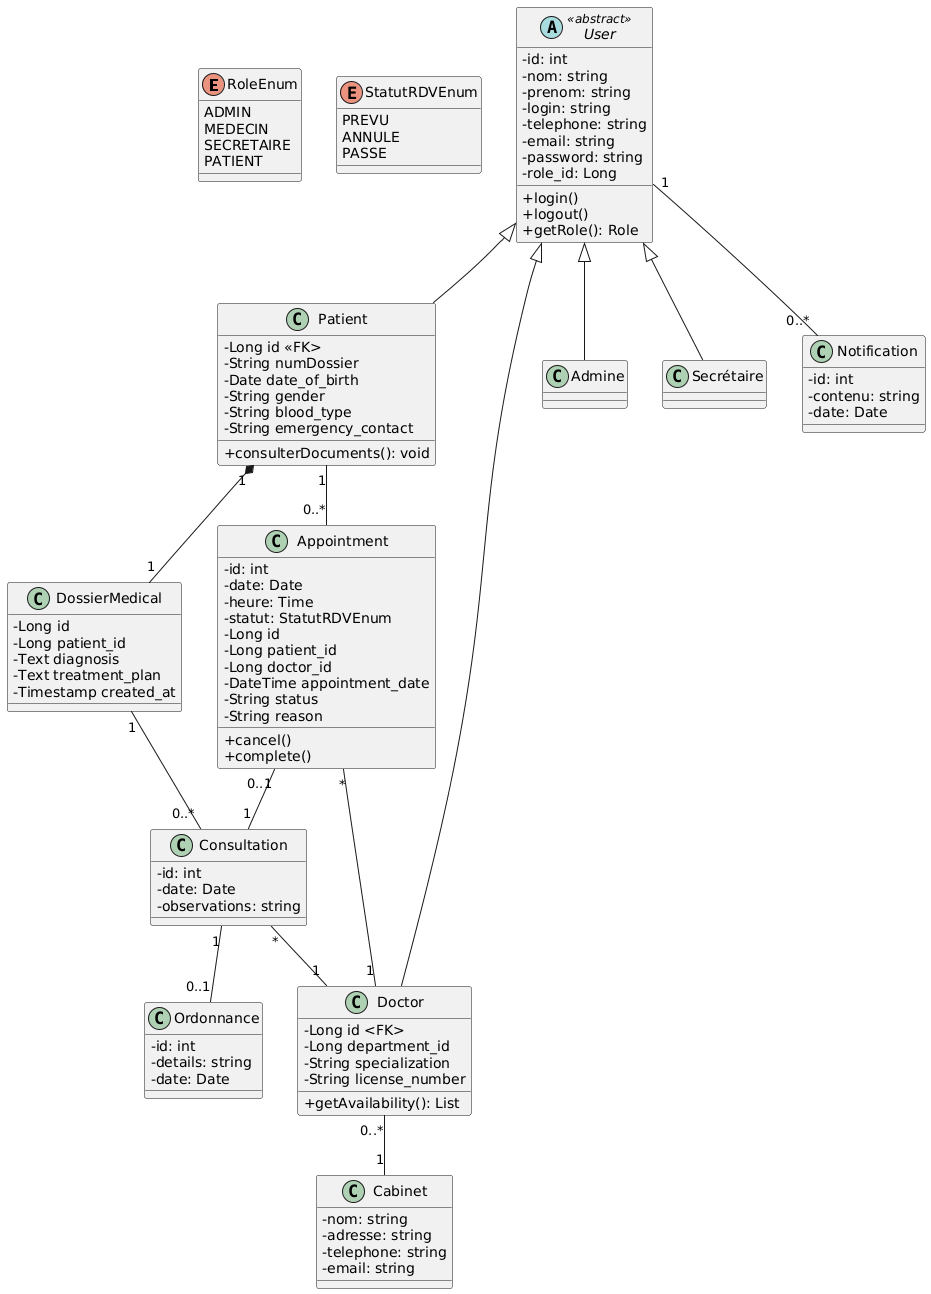

The diagram above was rendered by PlantUML. Its source (embedded in the PNG):
@startuml
skinparam classAttributeIconSize 0
skinparam monochrome false
skinparam shadowing false

' --- Énumérations ---
enum RoleEnum {
    ADMIN
    MEDECIN
    SECRETAIRE
    PATIENT
}

enum StatutRDVEnum {
    PREVU
    ANNULE
    PASSE
}

' --- Classes ---

abstract class User <<abstract>> {
    -id: int
    -nom: string
    -prenom: string
    -login: string
    -telephone: string
    -email: string
    -password: string
    -role_id: Long
    +login()
    +logout()
    +getRole(): Role
}

class Patient {
    -Long id «FK>
    -String numDossier
    -Date date_of_birth
    -String gender
    -String blood_type
    -String emergency_contact
    +consulterDocuments(): void
    
}
class Doctor {
    -Long id <FK>
    -Long department_id
    -String specialization
    -String license_number
    +getAvailability(): List
}

class DossierMedical {
    -Long id
    -Long patient_id
    -Text diagnosis
    -Text treatment_plan
    -Timestamp created_at

}

class Appointment {
    -id: int
    -date: Date
    -heure: Time
    -statut: StatutRDVEnum
    -Long id
    -Long patient_id
    -Long doctor_id
    -DateTime appointment_date
    -String status
    -String reason
    +cancel()
    +complete()
}


class Admine {
}


class Secrétaire {
}



class Consultation {
    -id: int
    -date: Date
    -observations: string
}

class Ordonnance {
    -id: int
    -details: string
    -date: Date
}

class Notification {
    -id: int
    -contenu: string
    -date: Date
}

class Cabinet {
    -nom: string
    -adresse: string
    -telephone: string
    -email: string
}

' --- Relations (Héritage) ---
User <|-- Patient
User <|-- Admine
User <|-- Doctor
User <|-- Secrétaire

' --- Relations (Associations et Compositions) ---
User "1" -- "0..*" Notification

Patient "1" *-- "1" DossierMedical
Patient "1" -- "0..*" Appointment

DossierMedical "1" -- "0..*" Consultation

Appointment "*" -- "1" Doctor
Appointment "0..1" -- "1" Consultation

Consultation "*" -- "1" Doctor
Consultation "1" -- "0..1" Ordonnance

Doctor "0..*" -- "1" Cabinet
@enduml